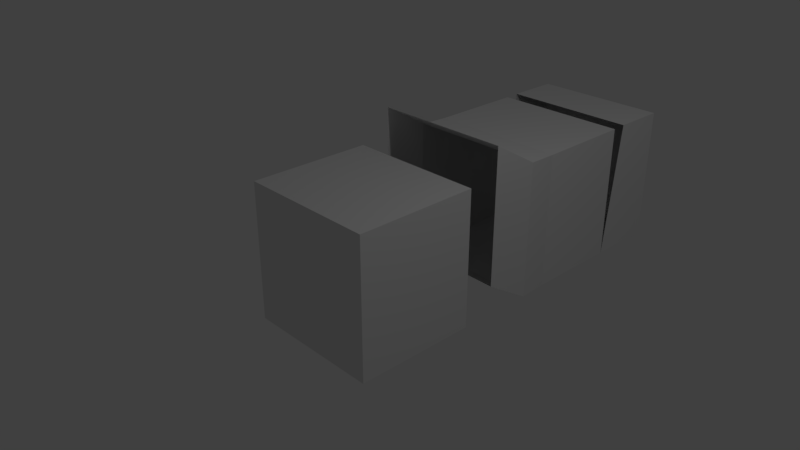 # Source: 22_Ripping_Example.blend  (saved by Blender 2.79.0; exported with 4.5.12 LTS)
import bpy
from mathutils import Matrix  # noqa: F401  (used for matrix-valued properties, if any)

bpy.ops.wm.read_factory_settings(use_empty=True)
scene = bpy.context.scene
scene.name = 'Scene'

# ---- collections
col_collection_1 = bpy.data.collections.new('Collection 1'); scene.collection.children.link(col_collection_1)

# ---- materials (node trees are filled in below, after node groups)
mat_material = bpy.data.materials.new('Material')
mat_material.alpha_threshold = 0.0
mat_material.roughness = 0.5
mat_material.line_color = (0.0, 0.0, 0.0, 1.0)

# ---- material node trees

# ---- world
world_world = bpy.data.worlds.new('World'); scene.world = world_world
world_world.color = (0.05088, 0.05088, 0.05088)
world_world.use_sun_shadow = False
world_world.sun_shadow_jitter_overblur = 0.0
world_world.cycles.sampling_method = 'MANUAL'

# ---- cameras
cam_camera = bpy.data.cameras.new('Camera')
cam_camera.clip_end = 100.0
cam_camera.lens = 35.0
cam_camera.sensor_width = 32.0
cam_camera.sensor_height = 18.0
cam_camera.ortho_scale = 7.314
cam_camera.dof.focus_distance = 0.0

# ---- lights
light_lamp = bpy.data.lights.new('Lamp', 'POINT')
light_lamp.transmission_factor = 0.0
light_lamp.cutoff_distance = 30.0
light_lamp.energy = 100.0
light_lamp.shadow_buffer_clip_start = 1.001
light_lamp.shadow_soft_size = 0.1
light_lamp.shadow_maximum_resolution = 0.006
light_lamp.use_absolute_resolution = True

# ---- meshes
me_cube = bpy.data.meshes.new('Cube')
me_cube.from_pydata([(1.0, 1.259, -0.5695), (1.0, -1.0, -1.0), (-1.0, -1.0, -1.0), (-1.0, 1.259, -0.5695), (1.0, 1.259, 1.43), (1.0, -1.0, 1.0), (-1.0, -1.0, 1.0), (-1.0, 1.259, 1.43), (1.0, 2.39, -1.0), (-1.0, 2.39, -1.0), (1.0, 2.39, 1.0), (-0.9136, 1.864, 1.065), (1.0, 3.818, -1.0), (-1.0, 3.818, -1.0), (0.9837, 4.061, 0.9969), (-1.016, 4.061, 0.9969), (1.0, 4.838, -1.0), (-1.0, 4.838, -1.0), (1.0, 4.838, 1.0), (-1.0, 4.838, 1.0), (1.0, 0.7944, -1.0), (-1.0, 0.7944, -1.0), (1.0, 0.7944, 1.0), (-1.0, 0.7944, 1.0), (1.086, 1.864, -0.9349), (-0.9136, 1.864, -0.9349), (1.086, 1.864, 1.065), (-1.0, 2.39, 1.0), (1.0, 3.818, 1.0), (-1.0, 3.818, 1.0)], [], [(20, 1, 2, 21), (22, 23, 6, 5), (20, 22, 5, 1), (1, 5, 6, 2), (2, 6, 23, 21), (7, 4, 26, 11), (9, 27, 29, 13), (3, 7, 11, 25), (0, 3, 25, 24), (4, 0, 24, 26), (13, 15, 19, 17), (8, 9, 13, 12), (27, 10, 28, 29), (10, 8, 12, 28), (18, 16, 17, 19), (12, 13, 17, 16), (15, 14, 18, 19), (14, 12, 16, 18), (8, 24, 25, 9), (10, 26, 24, 8), (11, 27, 9, 25), (27, 11, 26, 10)])
me_cube.materials.append(mat_material)
me_cube.use_remesh_preserve_volume = False
me_cube.use_remesh_preserve_attributes = False
me_cube.use_mirror_vertex_groups = False
me_cube.update()

# ---- objects
ob_cube = bpy.data.objects.new('Cube', me_cube)
ob_lamp = bpy.data.objects.new('Lamp', light_lamp)
ob_camera = bpy.data.objects.new('Camera', cam_camera)

# ---- transforms, parenting, visibility, modifiers, constraints
ob_cube.location = (0.0, 0.0, 0.0)
ob_cube.lock_rotations_4d = False
ob_cube.empty_display_type = 'ARROWS'
ob_cube.lineart.crease_threshold = 0.0
ob_lamp.location = (4.076, 1.005, 5.904)
ob_lamp.rotation_euler = (0.6503, 0.05522, 1.866)
ob_lamp.lock_rotations_4d = False
ob_lamp.empty_display_type = 'ARROWS'
ob_lamp.color = (0.0, 0.0, 0.0, 0.0)
ob_lamp.lineart.crease_threshold = 0.0
ob_camera.location = (7.481, -6.508, 5.344)
ob_camera.rotation_euler = (1.109, 0.0, 0.8149)
ob_camera.lock_rotations_4d = False
ob_camera.empty_display_type = 'ARROWS'
ob_camera.color = (0.0, 0.0, 0.0, 0.0)
ob_camera.display_type = 'WIRE'
ob_camera.lineart.crease_threshold = 0.0

# ---- collection membership
col_collection_1.objects.link(ob_cube)
col_collection_1.objects.link(ob_lamp)
col_collection_1.objects.link(ob_camera)

# ---- scene / render settings (as saved in the file)
scene.camera = ob_camera
scene.frame_start = 1; scene.frame_end = 250; scene.frame_set(1)
scene.render.engine = 'CYCLES'
scene.render.image_settings.color_mode = 'RGB'
scene.render.resolution_percentage = 50
scene.render.dither_intensity = 0.0
scene.cycles.use_denoising = False
scene.cycles.samples = 128
scene.cycles.sampling_pattern = 'TABULATED_SOBOL'
scene.cycles.use_adaptive_sampling = False
scene.cycles.use_light_tree = False
scene.cycles.blur_glossy = 0.0
scene.cycles.sample_clamp_indirect = 0.0
scene.view_settings.view_transform = 'Standard'
bpy.context.view_layer.update()
